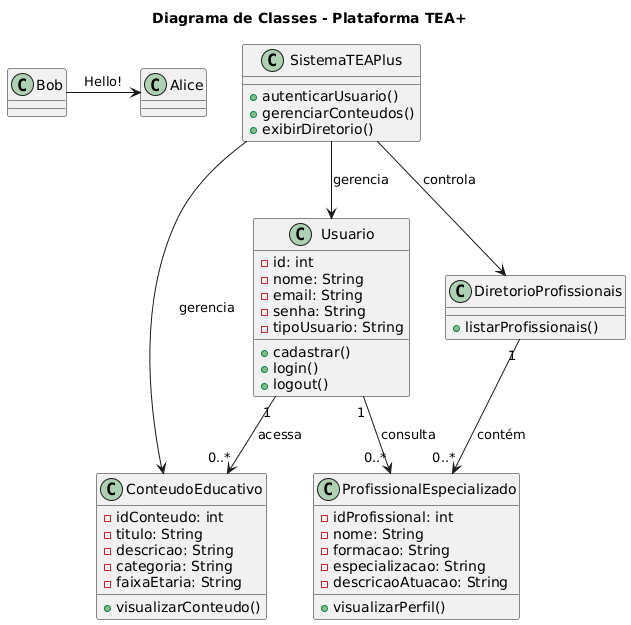

The diagram above was rendered by PlantUML. Its source (embedded in the PNG):
@startuml
Bob -> Alice: Hello!


title Diagrama de Classes - Plataforma TEA+

' =========================
' Classe Usuário
' =========================
class Usuario {
  - id: int
  - nome: String
  - email: String
  - senha: String
  - tipoUsuario: String
  + cadastrar()
  + login()
  + logout()
}

' =========================
' Classe Conteúdo Educativo
' =========================
class ConteudoEducativo {
  - idConteudo: int
  - titulo: String
  - descricao: String
  - categoria: String
  - faixaEtaria: String
  + visualizarConteudo()
}

' =========================
' Classe Profissional Especializado
' =========================
class ProfissionalEspecializado {
  - idProfissional: int
  - nome: String
  - formacao: String
  - especializacao: String
  - descricaoAtuacao: String
  + visualizarPerfil()
}

' =========================
' Classe Diretório de Profissionais
' =========================
class DiretorioProfissionais {
  + listarProfissionais()
}

' =========================
' Classe Sistema
' =========================
class SistemaTEAPlus {
  + autenticarUsuario()
  + gerenciarConteudos()
  + exibirDiretorio()
}

' =========================
' Relacionamentos
' =========================
Usuario "1" --> "0..*" ConteudoEducativo : acessa
Usuario "1" --> "0..*" ProfissionalEspecializado : consulta

DiretorioProfissionais "1" --> "0..*" ProfissionalEspecializado : contém

SistemaTEAPlus --> Usuario : gerencia
SistemaTEAPlus --> ConteudoEducativo : gerencia
SistemaTEAPlus --> DiretorioProfissionais : controla
@enduml